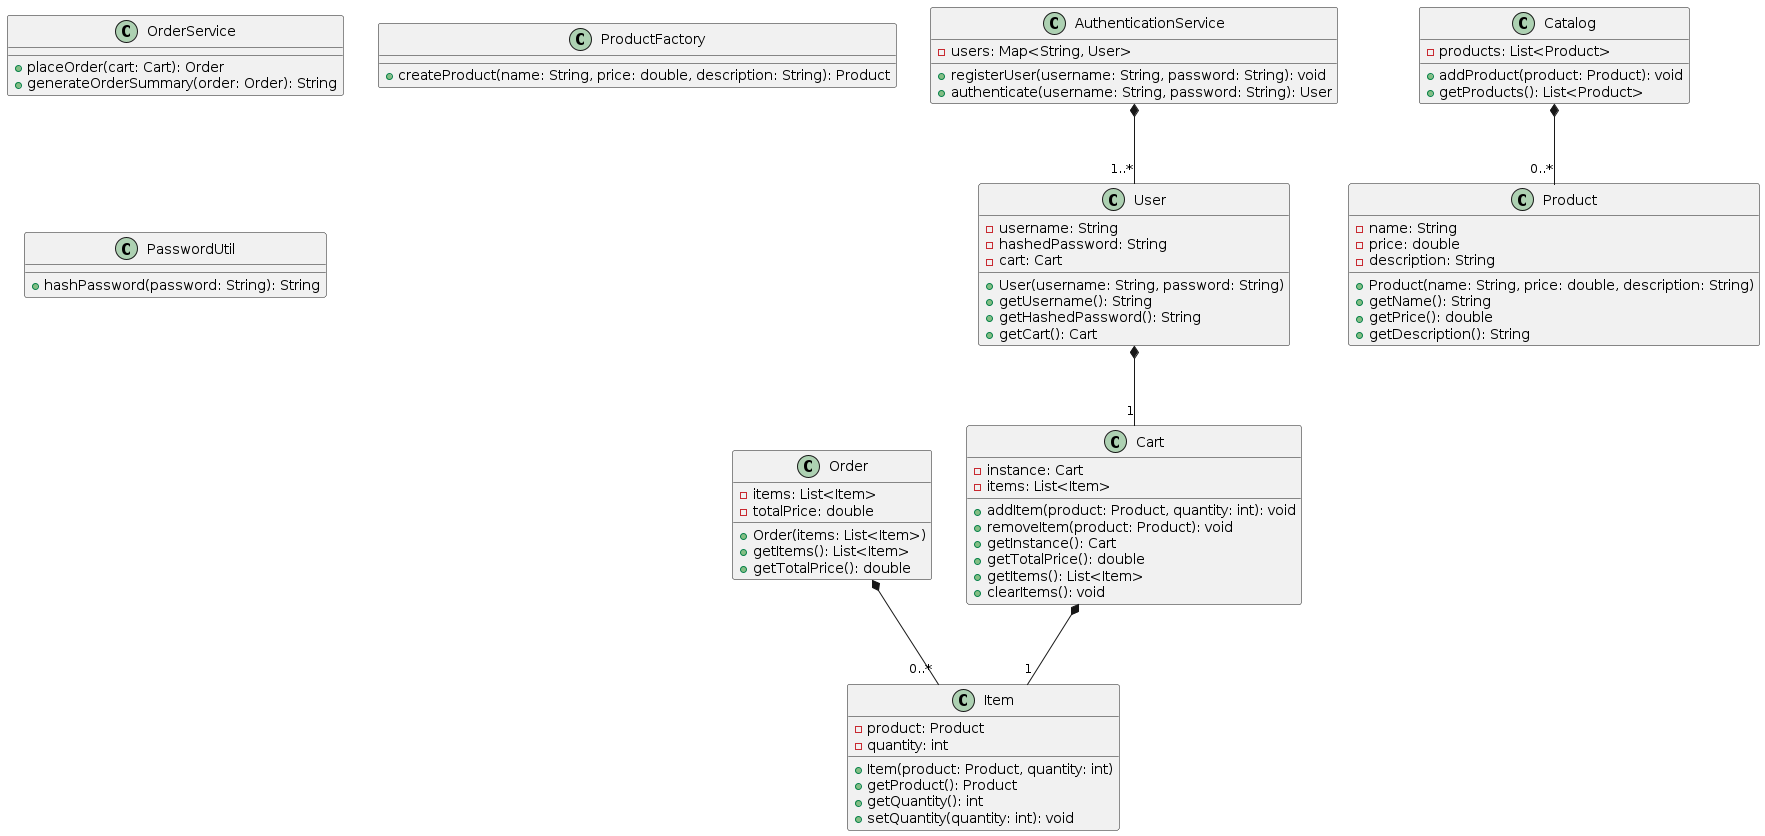

The diagram above was rendered by PlantUML. Its source (embedded in the PNG):
@startuml

class Cart {
  -instance: Cart
  -items: List<Item>
  +addItem(product: Product, quantity: int): void
  +removeItem(product: Product): void
  +getInstance(): Cart
  +getTotalPrice(): double
  +getItems(): List<Item>
  +clearItems(): void
}

class Catalog {
  -products: List<Product>
  +addProduct(product: Product): void
  +getProducts(): List<Product>
}

class Item {
  -product: Product
  -quantity: int
  +Item(product: Product, quantity: int)
  +getProduct(): Product
  +getQuantity(): int
  +setQuantity(quantity: int): void
}

class Order {
  -items: List<Item>
  -totalPrice: double
  +Order(items: List<Item>)
  +getItems(): List<Item>
  +getTotalPrice(): double
}

class OrderService {
  +placeOrder(cart: Cart): Order
  +generateOrderSummary(order: Order): String
}

class Product {
  -name: String
  -price: double
  -description: String
  +Product(name: String, price: double, description: String)
  +getName(): String
  +getPrice(): double
  +getDescription(): String
}

class ProductFactory {
  +createProduct(name: String, price: double, description: String): Product
}

class User {
  -username: String
  -hashedPassword: String
  -cart: Cart
  +User(username: String, password: String)
  +getUsername(): String
  +getHashedPassword(): String
  +getCart(): Cart
}

class AuthenticationService {
  -users: Map<String, User>
  +registerUser(username: String, password: String): void
  +authenticate(username: String, password: String): User
}

class PasswordUtil {
  +hashPassword(password: String): String
}

Cart *-- "1" Item
Catalog *-- "0..*" Product
Order *-- "0..*" Item
User *-- "1" Cart
AuthenticationService *-- "1..*" User

@enduml